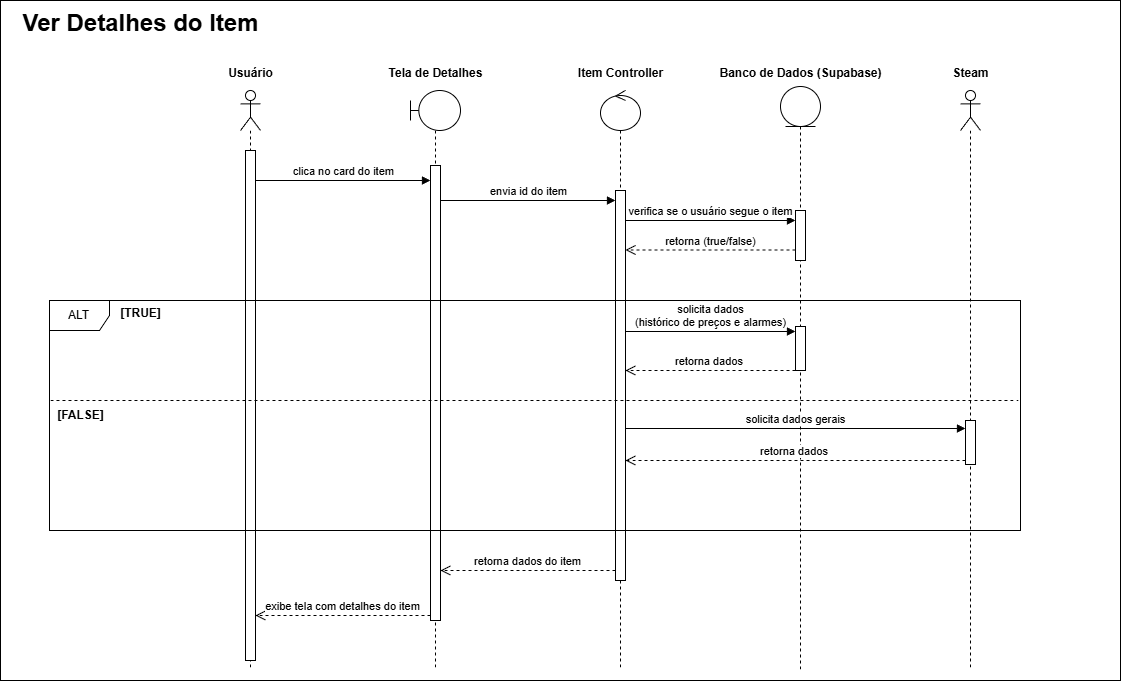

The diagram above was exported from draw.io. Its source (the exported page's mxGraphModel, read from the mxfile embedded in the PNG):
<mxGraphModel dx="2775" dy="1238" grid="1" gridSize="10" guides="1" tooltips="1" connect="1" arrows="1" fold="1" page="1" pageScale="1" pageWidth="827" pageHeight="1169" math="0" shadow="0">
  <root>
    <mxCell id="0" />
    <mxCell id="1" parent="0" />
    <mxCell id="JMCXHBJ15aaux2_E25vX-1" parent="1" style="rounded=0;whiteSpace=wrap;html=1;movable=1;resizable=1;rotatable=1;deletable=1;editable=1;locked=0;connectable=1;" value="" vertex="1">
      <mxGeometry height="680" width="1120" x="40" y="40" as="geometry" />
    </mxCell>
    <mxCell id="JMCXHBJ15aaux2_E25vX-2" parent="1" style="shape=umlLifeline;perimeter=lifelinePerimeter;whiteSpace=wrap;html=1;container=1;dropTarget=0;collapsible=0;recursiveResize=0;outlineConnect=0;portConstraint=eastwest;newEdgeStyle={&quot;curved&quot;:0,&quot;rounded&quot;:0};participant=umlActor;" value="" vertex="1">
      <mxGeometry height="580" width="20" x="280" y="130" as="geometry" />
    </mxCell>
    <mxCell id="JMCXHBJ15aaux2_E25vX-3" parent="JMCXHBJ15aaux2_E25vX-2" style="html=1;points=[[0,0,0,0,5],[0,1,0,0,-5],[1,0,0,0,5],[1,1,0,0,-5]];perimeter=orthogonalPerimeter;outlineConnect=0;targetShapes=umlLifeline;portConstraint=eastwest;newEdgeStyle={&quot;curved&quot;:0,&quot;rounded&quot;:0};" value="" vertex="1">
      <mxGeometry height="510" width="10" x="5" y="60" as="geometry" />
    </mxCell>
    <mxCell id="JMCXHBJ15aaux2_E25vX-4" parent="1" style="shape=umlLifeline;perimeter=lifelinePerimeter;whiteSpace=wrap;html=1;container=1;dropTarget=0;collapsible=0;recursiveResize=0;outlineConnect=0;portConstraint=eastwest;newEdgeStyle={&quot;curved&quot;:0,&quot;rounded&quot;:0};participant=umlBoundary;" value="" vertex="1">
      <mxGeometry height="580" width="50" x="450" y="130" as="geometry" />
    </mxCell>
    <mxCell id="JMCXHBJ15aaux2_E25vX-5" parent="JMCXHBJ15aaux2_E25vX-4" style="html=1;points=[[0,0,0,0,5],[0,1,0,0,-5],[1,0,0,0,5],[1,1,0,0,-5]];perimeter=orthogonalPerimeter;outlineConnect=0;targetShapes=umlLifeline;portConstraint=eastwest;newEdgeStyle={&quot;curved&quot;:0,&quot;rounded&quot;:0};" value="" vertex="1">
      <mxGeometry height="455" width="10" x="20" y="75" as="geometry" />
    </mxCell>
    <mxCell id="JMCXHBJ15aaux2_E25vX-6" parent="1" style="shape=umlLifeline;perimeter=lifelinePerimeter;whiteSpace=wrap;html=1;container=1;dropTarget=0;collapsible=0;recursiveResize=0;outlineConnect=0;portConstraint=eastwest;newEdgeStyle={&quot;curved&quot;:0,&quot;rounded&quot;:0};participant=umlEntity;" value="" vertex="1">
      <mxGeometry height="584" width="40" x="820" y="126" as="geometry" />
    </mxCell>
    <mxCell id="JMCXHBJ15aaux2_E25vX-7" parent="JMCXHBJ15aaux2_E25vX-6" style="html=1;points=[[0,0,0,0,5],[0,1,0,0,-5],[1,0,0,0,5],[1,1,0,0,-5]];perimeter=orthogonalPerimeter;outlineConnect=0;targetShapes=umlLifeline;portConstraint=eastwest;newEdgeStyle={&quot;curved&quot;:0,&quot;rounded&quot;:0};" value="" vertex="1">
      <mxGeometry height="50" width="10" x="15" y="124" as="geometry" />
    </mxCell>
    <mxCell id="JMCXHBJ15aaux2_E25vX-8" parent="1" style="shape=umlLifeline;perimeter=lifelinePerimeter;whiteSpace=wrap;html=1;container=1;dropTarget=0;collapsible=0;recursiveResize=0;outlineConnect=0;portConstraint=eastwest;newEdgeStyle={&quot;curved&quot;:0,&quot;rounded&quot;:0};participant=umlControl;" value="" vertex="1">
      <mxGeometry height="580" width="40" x="640" y="130" as="geometry" />
    </mxCell>
    <mxCell id="JMCXHBJ15aaux2_E25vX-9" parent="JMCXHBJ15aaux2_E25vX-8" style="html=1;points=[[0,0,0,0,5],[0,1,0,0,-5],[1,0,0,0,5],[1,1,0,0,-5]];perimeter=orthogonalPerimeter;outlineConnect=0;targetShapes=umlLifeline;portConstraint=eastwest;newEdgeStyle={&quot;curved&quot;:0,&quot;rounded&quot;:0};" value="" vertex="1">
      <mxGeometry height="390" width="10" x="15" y="100" as="geometry" />
    </mxCell>
    <mxCell id="JMCXHBJ15aaux2_E25vX-10" parent="1" style="text;align=center;fontStyle=1;verticalAlign=middle;spacingLeft=3;spacingRight=3;strokeColor=none;rotatable=0;points=[[0,0.5],[1,0.5]];portConstraint=eastwest;html=1;" value="Usuário" vertex="1">
      <mxGeometry height="26" width="80" x="250" y="100" as="geometry" />
    </mxCell>
    <mxCell id="JMCXHBJ15aaux2_E25vX-11" parent="1" style="text;align=center;fontStyle=1;verticalAlign=middle;spacingLeft=3;spacingRight=3;strokeColor=none;rotatable=0;points=[[0,0.5],[1,0.5]];portConstraint=eastwest;html=1;" value="Tela de Detalhes" vertex="1">
      <mxGeometry height="26" width="115" x="417.5" y="100" as="geometry" />
    </mxCell>
    <mxCell id="JMCXHBJ15aaux2_E25vX-12" parent="1" style="text;align=center;fontStyle=1;verticalAlign=middle;spacingLeft=3;spacingRight=3;strokeColor=none;rotatable=0;points=[[0,0.5],[1,0.5]];portConstraint=eastwest;html=1;" value="Item Controller" vertex="1">
      <mxGeometry height="26" width="115" x="602.5" y="100" as="geometry" />
    </mxCell>
    <mxCell id="JMCXHBJ15aaux2_E25vX-13" parent="1" style="text;align=center;fontStyle=1;verticalAlign=middle;spacingLeft=3;spacingRight=3;strokeColor=none;rotatable=0;points=[[0,0.5],[1,0.5]];portConstraint=eastwest;html=1;" value="Banco de Dados (Supabase)" vertex="1">
      <mxGeometry height="26" width="115" x="782.5" y="100" as="geometry" />
    </mxCell>
    <mxCell id="JMCXHBJ15aaux2_E25vX-14" edge="1" parent="1" style="html=1;verticalAlign=bottom;endArrow=block;curved=0;rounded=0;" target="JMCXHBJ15aaux2_E25vX-5" value="clica no card do item">
      <mxGeometry relative="1" as="geometry">
        <mxPoint x="295" y="220" as="sourcePoint" />
        <mxPoint x="430" y="220" as="targetPoint" />
      </mxGeometry>
    </mxCell>
    <mxCell id="JMCXHBJ15aaux2_E25vX-15" edge="1" parent="1" style="html=1;verticalAlign=bottom;endArrow=block;curved=0;rounded=0;" value="envia id do item">
      <mxGeometry relative="1" as="geometry">
        <mxPoint x="480" y="240" as="sourcePoint" />
        <mxPoint x="655" y="240" as="targetPoint" />
      </mxGeometry>
    </mxCell>
    <mxCell id="JMCXHBJ15aaux2_E25vX-16" edge="1" parent="1" source="JMCXHBJ15aaux2_E25vX-9" style="html=1;verticalAlign=bottom;endArrow=block;curved=0;rounded=0;" value="verifica se o usuário segue o item">
      <mxGeometry relative="1" as="geometry">
        <mxPoint x="660" y="260" as="sourcePoint" />
        <mxPoint x="835" y="260" as="targetPoint" />
      </mxGeometry>
    </mxCell>
    <mxCell id="JMCXHBJ15aaux2_E25vX-17" edge="1" parent="1" style="html=1;verticalAlign=bottom;endArrow=open;dashed=1;endSize=8;curved=0;rounded=0;" value="retorna (true/false)">
      <mxGeometry relative="1" as="geometry">
        <mxPoint x="835" y="289.5" as="sourcePoint" />
        <mxPoint x="665" y="289.5" as="targetPoint" />
      </mxGeometry>
    </mxCell>
    <mxCell id="JMCXHBJ15aaux2_E25vX-18" parent="1" style="shape=umlFrame;whiteSpace=wrap;html=1;pointerEvents=0;" value="ALT" vertex="1">
      <mxGeometry height="230" width="971" x="89" y="340" as="geometry" />
    </mxCell>
    <mxCell id="JMCXHBJ15aaux2_E25vX-19" parent="1" style="text;align=center;fontStyle=1;verticalAlign=middle;spacingLeft=3;spacingRight=3;strokeColor=none;rotatable=0;points=[[0,0.5],[1,0.5]];portConstraint=eastwest;html=1;" value="[TRUE]" vertex="1">
      <mxGeometry height="26" width="80" x="140" y="340" as="geometry" />
    </mxCell>
    <mxCell id="JMCXHBJ15aaux2_E25vX-20" edge="1" parent="1" source="JMCXHBJ15aaux2_E25vX-9" style="html=1;verticalAlign=bottom;endArrow=block;curved=0;rounded=0;entryX=0;entryY=0;entryDx=0;entryDy=5;entryPerimeter=0;" target="JMCXHBJ15aaux2_E25vX-21" value="solicita dados &lt;br&gt;(histórico de preços e alarmes)">
      <mxGeometry relative="1" as="geometry">
        <mxPoint as="offset" />
        <mxPoint x="670" y="366" as="sourcePoint" />
        <mxPoint x="840" y="366" as="targetPoint" />
      </mxGeometry>
    </mxCell>
    <mxCell id="JMCXHBJ15aaux2_E25vX-21" parent="1" style="html=1;points=[[0,0,0,0,5],[0,1,0,0,-5],[1,0,0,0,5],[1,1,0,0,-5]];perimeter=orthogonalPerimeter;outlineConnect=0;targetShapes=umlLifeline;portConstraint=eastwest;newEdgeStyle={&quot;curved&quot;:0,&quot;rounded&quot;:0};" value="" vertex="1">
      <mxGeometry height="44" width="10" x="835" y="366" as="geometry" />
    </mxCell>
    <mxCell id="JMCXHBJ15aaux2_E25vX-22" edge="1" parent="1" style="html=1;verticalAlign=bottom;endArrow=open;dashed=1;endSize=8;curved=0;rounded=0;" value="retorna dados&amp;nbsp;">
      <mxGeometry relative="1" as="geometry">
        <mxPoint x="835" y="410" as="sourcePoint" />
        <mxPoint x="665" y="410" as="targetPoint" />
      </mxGeometry>
    </mxCell>
    <mxCell id="JMCXHBJ15aaux2_E25vX-23" edge="1" parent="1" source="JMCXHBJ15aaux2_E25vX-18" style="endArrow=none;dashed=1;html=1;rounded=0;exitX=0.001;exitY=0.435;exitDx=0;exitDy=0;exitPerimeter=0;entryX=0.998;entryY=0.435;entryDx=0;entryDy=0;entryPerimeter=0;" target="JMCXHBJ15aaux2_E25vX-18" value="">
      <mxGeometry height="50" relative="1" width="50" as="geometry">
        <mxPoint x="530" y="430" as="sourcePoint" />
        <mxPoint x="580" y="380" as="targetPoint" />
      </mxGeometry>
    </mxCell>
    <mxCell id="JMCXHBJ15aaux2_E25vX-24" parent="1" style="text;align=center;fontStyle=1;verticalAlign=middle;spacingLeft=3;spacingRight=3;strokeColor=none;rotatable=0;points=[[0,0.5],[1,0.5]];portConstraint=eastwest;html=1;" value="[FALSE]" vertex="1">
      <mxGeometry height="26" width="80" x="80" y="442" as="geometry" />
    </mxCell>
    <mxCell id="JMCXHBJ15aaux2_E25vX-25" parent="1" style="shape=umlLifeline;perimeter=lifelinePerimeter;whiteSpace=wrap;html=1;container=1;dropTarget=0;collapsible=0;recursiveResize=0;outlineConnect=0;portConstraint=eastwest;newEdgeStyle={&quot;curved&quot;:0,&quot;rounded&quot;:0};participant=umlActor;" value="" vertex="1">
      <mxGeometry height="580" width="20" x="1000" y="130" as="geometry" />
    </mxCell>
    <mxCell id="JMCXHBJ15aaux2_E25vX-26" parent="JMCXHBJ15aaux2_E25vX-25" style="html=1;points=[[0,0,0,0,5],[0,1,0,0,-5],[1,0,0,0,5],[1,1,0,0,-5]];perimeter=orthogonalPerimeter;outlineConnect=0;targetShapes=umlLifeline;portConstraint=eastwest;newEdgeStyle={&quot;curved&quot;:0,&quot;rounded&quot;:0};" value="" vertex="1">
      <mxGeometry height="44" width="10" x="5" y="330" as="geometry" />
    </mxCell>
    <mxCell id="JMCXHBJ15aaux2_E25vX-27" parent="1" style="text;align=center;fontStyle=1;verticalAlign=middle;spacingLeft=3;spacingRight=3;strokeColor=none;rotatable=0;points=[[0,0.5],[1,0.5]];portConstraint=eastwest;html=1;" value="Steam" vertex="1">
      <mxGeometry height="26" width="115" x="952.5" y="100" as="geometry" />
    </mxCell>
    <mxCell id="JMCXHBJ15aaux2_E25vX-28" edge="1" parent="1" style="html=1;verticalAlign=bottom;endArrow=block;curved=0;rounded=0;" target="JMCXHBJ15aaux2_E25vX-26" value="solicita dados gerais">
      <mxGeometry relative="1" as="geometry">
        <mxPoint x="665" y="468" as="sourcePoint" />
        <mxPoint x="835" y="468" as="targetPoint" />
      </mxGeometry>
    </mxCell>
    <mxCell id="JMCXHBJ15aaux2_E25vX-29" edge="1" parent="1" style="html=1;verticalAlign=bottom;endArrow=open;dashed=1;endSize=8;curved=0;rounded=0;" target="JMCXHBJ15aaux2_E25vX-9" value="retorna dados&amp;nbsp;">
      <mxGeometry relative="1" as="geometry">
        <mxPoint x="1005" y="500" as="sourcePoint" />
        <mxPoint x="835" y="500" as="targetPoint" />
      </mxGeometry>
    </mxCell>
    <mxCell id="JMCXHBJ15aaux2_E25vX-30" edge="1" parent="1" style="html=1;verticalAlign=bottom;endArrow=open;dashed=1;endSize=8;curved=0;rounded=0;" value="retorna dados do item">
      <mxGeometry relative="1" as="geometry">
        <mxPoint x="655" y="610" as="sourcePoint" />
        <mxPoint x="480" y="610" as="targetPoint" />
      </mxGeometry>
    </mxCell>
    <mxCell id="JMCXHBJ15aaux2_E25vX-31" edge="1" parent="1" source="JMCXHBJ15aaux2_E25vX-5" style="html=1;verticalAlign=bottom;endArrow=open;dashed=1;endSize=8;curved=0;rounded=0;exitX=0;exitY=1;exitDx=0;exitDy=-5;exitPerimeter=0;" target="JMCXHBJ15aaux2_E25vX-3" value="exibe tela com detalhes do item">
      <mxGeometry relative="1" as="geometry">
        <mxPoint x="475" y="650" as="sourcePoint" />
        <mxPoint x="300" y="650" as="targetPoint" />
      </mxGeometry>
    </mxCell>
    <mxCell id="JMCXHBJ15aaux2_E25vX-32" parent="1" style="text;align=center;fontStyle=1;verticalAlign=middle;spacingLeft=3;spacingRight=3;strokeColor=none;rotatable=0;points=[[0,0.5],[1,0.5]];portConstraint=eastwest;html=1;" value="&lt;font style=&quot;font-size: 24px;&quot;&gt;Ver Detalhes do Item&lt;/font&gt;" vertex="1">
      <mxGeometry height="26" width="260" x="50" y="50" as="geometry" />
    </mxCell>
    <mxCell id="JMCXHBJ15aaux2_E25vX-33" edge="1" parent="1" source="JMCXHBJ15aaux2_E25vX-32" style="edgeStyle=orthogonalEdgeStyle;rounded=0;orthogonalLoop=1;jettySize=auto;html=1;exitX=1;exitY=0.5;exitDx=0;exitDy=0;" target="JMCXHBJ15aaux2_E25vX-32">
      <mxGeometry relative="1" as="geometry" />
    </mxCell>
  </root>
</mxGraphModel>